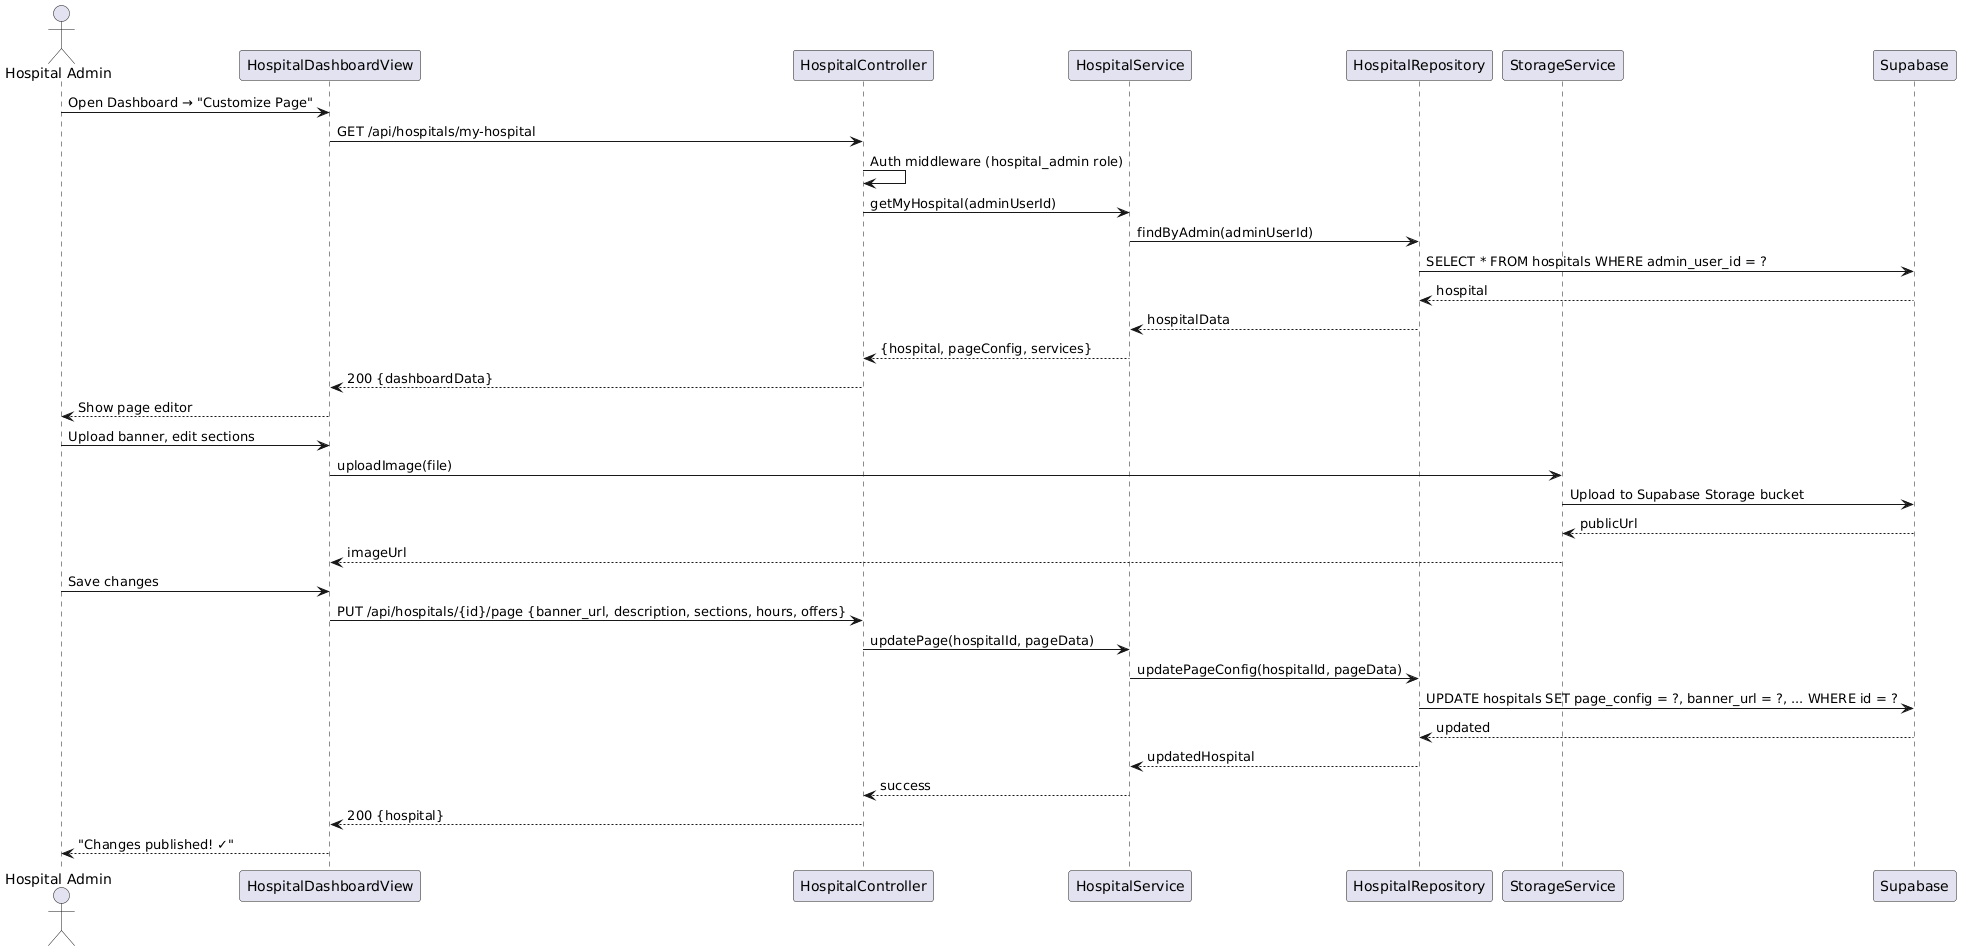

The diagram above was rendered by PlantUML. Its source (embedded in the PNG):
@startuml
actor "Hospital Admin" as HA
participant "HospitalDashboardView" as HDV
participant "HospitalController" as HC
participant "HospitalService" as HS
participant "HospitalRepository" as HR
participant "StorageService" as SS
participant "Supabase" as DB

HA -> HDV: Open Dashboard → "Customize Page"
HDV -> HC: GET /api/hospitals/my-hospital
HC -> HC: Auth middleware (hospital_admin role)
HC -> HS: getMyHospital(adminUserId)
HS -> HR: findByAdmin(adminUserId)
HR -> DB: SELECT * FROM hospitals WHERE admin_user_id = ?
DB --> HR: hospital
HR --> HS: hospitalData
HS --> HC: {hospital, pageConfig, services}
HC --> HDV: 200 {dashboardData}
HDV --> HA: Show page editor

HA -> HDV: Upload banner, edit sections
HDV -> SS: uploadImage(file)
SS -> DB: Upload to Supabase Storage bucket
DB --> SS: publicUrl
SS --> HDV: imageUrl

HA -> HDV: Save changes
HDV -> HC: PUT /api/hospitals/{id}/page {banner_url, description, sections, hours, offers}
HC -> HS: updatePage(hospitalId, pageData)
HS -> HR: updatePageConfig(hospitalId, pageData)
HR -> DB: UPDATE hospitals SET page_config = ?, banner_url = ?, ... WHERE id = ?
DB --> HR: updated
HR --> HS: updatedHospital
HS --> HC: success
HC --> HDV: 200 {hospital}
HDV --> HA: "Changes published! ✓"
@enduml